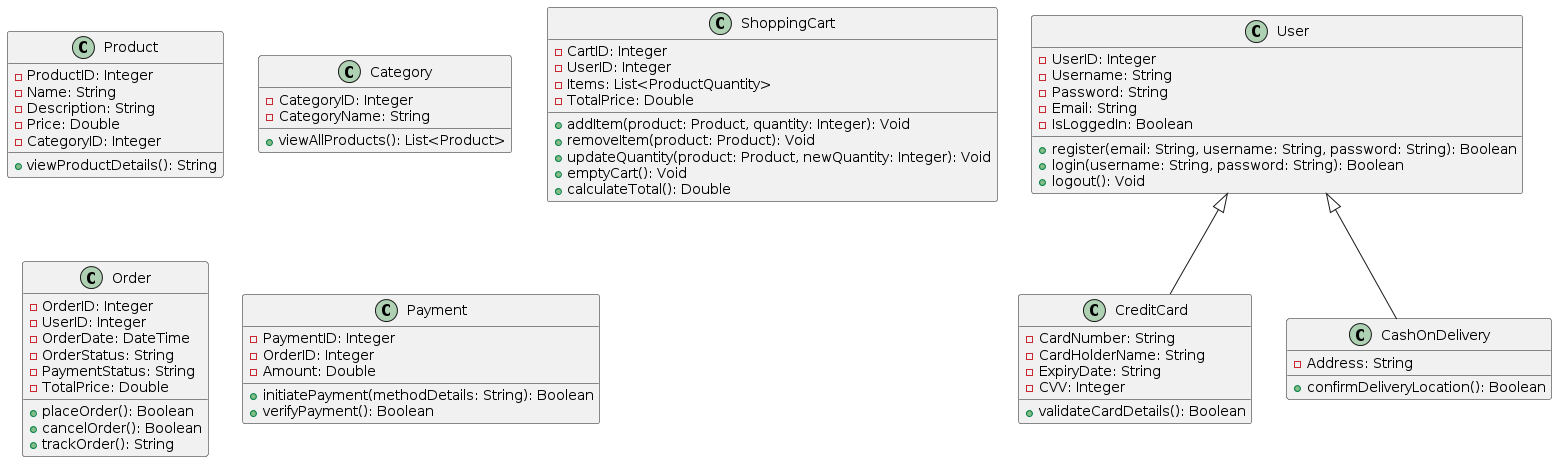

The diagram above was rendered by PlantUML. Its source (embedded in the PNG):
@startuml
' Parent class User
class User {
    - UserID: Integer
    - Username: String
    - Password: String
    - Email: String
    - IsLoggedIn: Boolean
    + register(email: String, username: String, password: String): Boolean
    + login(username: String, password: String): Boolean
    + logout(): Void
}

' Product class
class Product {
    - ProductID: Integer
    - Name: String
    - Description: String
    - Price: Double
    - CategoryID: Integer
    + viewProductDetails(): String
}

' Category class
class Category {
    - CategoryID: Integer
    - CategoryName: String
    + viewAllProducts(): List<Product>
}

' ShoppingCart class
class ShoppingCart {
    - CartID: Integer
    - UserID: Integer
    - Items: List<ProductQuantity>
    - TotalPrice: Double
    + addItem(product: Product, quantity: Integer): Void
    + removeItem(product: Product): Void
    + updateQuantity(product: Product, newQuantity: Integer): Void
    + emptyCart(): Void
    + calculateTotal(): Double
}

' Order class
class Order {
    - OrderID: Integer
    - UserID: Integer
    - OrderDate: DateTime
    - OrderStatus: String
    - PaymentStatus: String
    - TotalPrice: Double
    + placeOrder(): Boolean
    + cancelOrder(): Boolean
    + trackOrder(): String
}

' Payment class
class Payment {
    - PaymentID: Integer
    - OrderID: Integer
    - Amount: Double
    + initiatePayment(methodDetails: String): Boolean
    + verifyPayment(): Boolean
}

' Child class CreditCard
class CreditCard {
    - CardNumber: String
    - CardHolderName: String
    - ExpiryDate: String
    - CVV: Integer
    + validateCardDetails(): Boolean
}

' Child class CashOnDelivery
class CashOnDelivery {
    - Address: String
    + confirmDeliveryLocation(): Boolean
}

' Generalization relationship
User <|-- CreditCard
User <|-- CashOnDelivery
@enduml